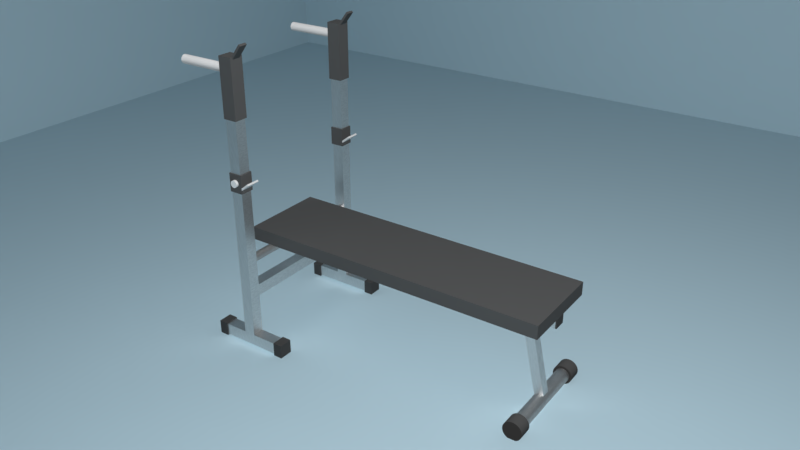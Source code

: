 # Source: Hantelbank_Renderable.blend  (saved by Blender 2.78.0; exported with 4.5.12 LTS)
import bpy
from mathutils import Matrix  # noqa: F401  (used for matrix-valued properties, if any)

bpy.ops.wm.read_factory_settings(use_empty=True)
scene = bpy.context.scene
scene.name = 'Scene'

# ---- collections
col_collection_1 = bpy.data.collections.new('Collection 1'); scene.collection.children.link(col_collection_1)

# ---- materials (node trees are filled in below, after node groups)
mat_material_003 = bpy.data.materials.new('Material.003')
mat_material_003.alpha_threshold = 0.0
mat_material_003.diffuse_color = (0.06526, 0.06526, 0.06526, 1.0)
mat_material_003.roughness = 0.5
mat_material_001 = bpy.data.materials.new('Material.001')
mat_material_001.alpha_threshold = 0.0
mat_material_001.diffuse_color = (0.7913, 0.7913, 0.7913, 1.0)
mat_material_001.roughness = 0.5
mat_material_004 = bpy.data.materials.new('Material.004')
mat_material_004.alpha_threshold = 0.0
mat_material_004.diffuse_color = (0.326, 0.326, 0.326, 1.0)
mat_material_004.roughness = 0.5
mat_material_002 = bpy.data.materials.new('Material.002')
mat_material_002.alpha_threshold = 0.0
mat_material_002.diffuse_color = (0.09084, 0.09084, 0.09084, 1.0)
mat_material_002.roughness = 0.5
mat_zahnrad = bpy.data.materials.new('Zahnrad')
mat_zahnrad.alpha_threshold = 0.0
mat_zahnrad.diffuse_color = (0.2199, 0.2199, 0.2199, 1.0)
mat_zahnrad.roughness = 0.5
mat_material_005 = bpy.data.materials.new('Material.005')
mat_material_005.alpha_threshold = 0.0
mat_material_005.roughness = 0.5
mat_material = bpy.data.materials.new('Material')
mat_material.alpha_threshold = 0.0
mat_material.diffuse_color = (0.4874, 0.6545, 0.7379, 1.0)
mat_material.roughness = 0.5

# ---- material node trees
mat_material_001.use_nodes = True; mat_material_001.node_tree.nodes.clear()
_N = mat_material_001.node_tree.nodes; _L = mat_material_001.node_tree.links
n0 = _N.new('ShaderNodeMixShader'); n0.name = 'Mix Shader'; n0.location = (891, 544)
n1 = _N.new('ShaderNodeOutputMaterial'); n1.name = 'Material Output'; n1.location = (1050, 341)
n2 = _N.new('ShaderNodeTexNoise'); n2.name = 'Noise Texture'; n2.location = (-75, 551)
n2.inputs[2].default_value = 50.0
n2.inputs[3].default_value = 20.0
n3 = _N.new('ShaderNodeTexCoord'); n3.name = 'Texture Coordinate'; n3.location = (-661, 560)
n4 = _N.new('ShaderNodeMapping'); n4.name = 'Mapping'; n4.location = (-424, 554)
n4.inputs[3].default_value = (1.0, 30.0, 1.0)
n5 = _N.new('ShaderNodeRGBToBW'); n5.name = 'RGB to BW'; n5.location = (121, 536)
n6 = _N.new('ShaderNodeBsdfAnisotropic'); n6.name = 'Glossy BSDF'; n6.location = (627, 520)
n6.distribution = 'GGX'
n6.inputs[1].default_value = 0.4472
n7 = _N.new('ShaderNodeLayerWeight'); n7.name = 'Layer Weight'; n7.location = (624, 659)
n7.inputs[0].default_value = 0.1
n8 = _N.new('ShaderNodeValToRGB'); n8.name = 'ColorRamp'; n8.location = (314, 571)
while len(n8.color_ramp.elements) > 1: n8.color_ramp.elements.remove(n8.color_ramp.elements[-1])
n8.color_ramp.elements[0].position = 0.0; n8.color_ramp.elements[0].color = (0.448, 0.448, 0.448, 1.0)
_e = n8.color_ramp.elements.new(1.0); _e.color = (1.0, 1.0, 1.0, 1.0)
n9 = _N.new('ShaderNodeBsdfAnisotropic'); n9.name = 'Glossy BSDF.001'; n9.location = (626, 338)
n9.distribution = 'GGX'
n9.inputs[1].default_value = 0.4472
_L.new(n2.outputs[1], n5.inputs[0])
_L.new(n3.outputs[0], n4.inputs[0])
_L.new(n4.outputs[0], n2.inputs[0])
_L.new(n5.outputs[0], n8.inputs[0])
_L.new(n6.outputs[0], n0.inputs[1])
_L.new(n0.outputs[0], n1.inputs[0])
_L.new(n9.outputs[0], n0.inputs[2])
_L.new(n7.outputs[1], n0.inputs[0])
_L.new(n8.outputs[0], n6.inputs[0])
n1.is_active_output = True
mat_material_004.use_nodes = True; mat_material_004.node_tree.nodes.clear()
_N = mat_material_004.node_tree.nodes; _L = mat_material_004.node_tree.links
n0 = _N.new('ShaderNodeOutputMaterial'); n0.name = 'Material Output'; n0.location = (300, 300)
n1 = _N.new('ShaderNodeBsdfDiffuse'); n1.name = 'Diffuse BSDF'; n1.location = (10, 300)
n1.inputs[0].default_value = (0.7037, 0.7037, 0.7037, 1.0)
_L.new(n1.outputs[0], n0.inputs[0])
n0.is_active_output = True
mat_zahnrad.use_nodes = True; mat_zahnrad.node_tree.nodes.clear()
_N = mat_zahnrad.node_tree.nodes; _L = mat_zahnrad.node_tree.links
n0 = _N.new('ShaderNodeOutputMaterial'); n0.name = 'Material Output'; n0.location = (300, 300)
n1 = _N.new('ShaderNodeBsdfDiffuse'); n1.name = 'Diffuse BSDF'; n1.location = (10, 300)
_L.new(n1.outputs[0], n0.inputs[0])
n0.is_active_output = True
mat_material_005.use_nodes = True; mat_material_005.node_tree.nodes.clear()
_N = mat_material_005.node_tree.nodes; _L = mat_material_005.node_tree.links
n0 = _N.new('ShaderNodeOutputMaterial'); n0.name = 'Material Output'; n0.location = (300, 300)
n1 = _N.new('ShaderNodeEmission'); n1.name = 'Emission'; n1.location = (10, 300)
n1.inputs[0].default_value = (0.8, 0.8, 0.8, 1.0)
n1.inputs[1].default_value = 75.0
_L.new(n1.outputs[0], n0.inputs[0])
n0.is_active_output = True

# ---- world
world_world = bpy.data.worlds.new('World'); scene.world = world_world
world_world.color = (0.05088, 0.05088, 0.05088)
world_world.use_sun_shadow = False
world_world.sun_shadow_jitter_overblur = 0.0
world_world.cycles.sampling_method = 'MANUAL'

# ---- cameras
cam_camera = bpy.data.cameras.new('Camera')
cam_camera.clip_end = 100.0
cam_camera.lens = 35.0
cam_camera.sensor_width = 32.0
cam_camera.sensor_height = 18.0
cam_camera.ortho_scale = 7.314
cam_camera.dof.focus_distance = 0.0

# ---- meshes
me_cube_017 = bpy.data.meshes.new('Cube.017')
me_cube_017.from_pydata([(-17.69, 50.79, -0.01918), (-17.69, 52.76, 0.0302), (-17.69, 50.12, 0.3071), (-17.69, 52.09, 0.3565), (-14.61, 50.79, -0.01918), (-14.61, 52.76, 0.0302), (-14.61, 50.12, 0.3071), (-14.61, 52.09, 0.3565), (-17.69, 65.95, 0.3611), (-17.69, 67.92, 0.4105), (-17.69, 65.28, 0.6874), (-17.69, 67.25, 0.7368), (-14.61, 65.95, 0.3611), (-14.61, 67.92, 0.4105), (-14.61, 65.28, 0.6874), (-14.61, 67.25, 0.7368), (14.57, 65.95, 0.3611), (14.57, 67.92, 0.4105), (14.57, 65.28, 0.6874), (14.57, 67.25, 0.7368), (17.65, 65.95, 0.3611), (17.65, 67.92, 0.4105), (17.65, 65.28, 0.6874), (17.65, 67.25, 0.7368), (14.57, 50.79, -0.01918), (14.57, 52.76, 0.0302), (14.57, 50.12, 0.3071), (14.57, 52.09, 0.3565), (17.65, 50.79, -0.01918), (17.65, 52.76, 0.0302), (17.65, 50.12, 0.3071), (17.65, 52.09, 0.3565), (-1.357, 59.31, 2.339), (-1.357, 59.59, 2.346), (-1.357, 58.87, 2.555), (-1.357, 59.15, 2.562), (1.357, 59.31, 2.339), (1.357, 59.59, 2.346), (1.357, 58.87, 2.555), (1.357, 59.15, 2.562), (-1.357, -6.012, 0.7007), (-1.357, -5.735, 0.7076), (-1.357, -6.454, 0.9162), (-1.357, -6.177, 0.9232), (1.357, -6.012, 0.7007), (1.357, -5.735, 0.7076), (1.357, -6.454, 0.9162), (1.357, -6.177, 0.9232), (-1.0, -1.0, -1.0), (-1.0, -1.0, 1.0), (-1.0, 1.0, -1.0), (-1.0, 1.0, 1.0), (1.0, -1.0, -1.0), (1.0, -1.0, 1.0), (1.0, 1.0, -1.0), (1.0, 1.0, 1.0), (-17.46, 67.6, 0.4281), (-17.46, 51.34, 0.02033), (-17.46, 67.03, 0.7055), (-17.46, 50.77, 0.2977), (-14.84, 67.6, 0.4281), (-14.84, 51.34, 0.02033), (-14.84, 67.03, 0.7055), (-14.84, 50.77, 0.2977), (-17.45, 57.87, 0.3606), (-17.45, 44.42, 6.912), (-17.45, 60.37, 0.4231), (-17.45, 46.92, 6.975), (-14.85, 57.87, 0.3606), (-14.85, 44.42, 6.912), (-14.85, 60.37, 0.4231), (-14.85, 46.92, 6.975), (-15.57, 55.15, 1.684), (15.28, 55.15, 1.684), (-15.57, 57.66, 1.747), (15.28, 57.66, 1.747), (-15.57, 55.72, 1.407), (15.28, 55.72, 1.407), (-15.57, 58.23, 1.47), (15.28, 58.23, 1.47), (-16.65, 55.96, 2.366), (15.31, 55.96, 2.366), (-16.65, 55.98, 2.346), (15.31, 55.98, 2.346), (-16.65, 55.96, 2.326), (15.31, 55.96, 2.326), (-16.65, 55.92, 2.307), (15.31, 55.92, 2.307), (-16.65, 55.84, 2.289), (15.31, 55.84, 2.289), (-16.65, 55.72, 2.273), (15.31, 55.72, 2.273), (-16.65, 55.59, 2.26), (15.31, 55.59, 2.26), (-16.65, 55.43, 2.25), (15.31, 55.43, 2.25), (-16.65, 55.26, 2.244), (15.31, 55.26, 2.244), (-16.65, 55.08, 2.241), (15.31, 55.08, 2.241), (-16.65, 54.9, 2.243), (15.31, 54.9, 2.243), (-16.65, 54.72, 2.248), (15.31, 54.72, 2.248), (-16.65, 54.56, 2.257), (15.31, 54.56, 2.257), (-16.65, 54.42, 2.269), (15.31, 54.42, 2.269), (-16.65, 54.3, 2.285), (15.31, 54.3, 2.285), (-16.65, 54.21, 2.302), (15.31, 54.21, 2.302), (-16.65, 54.15, 2.321), (15.31, 54.15, 2.321), (-16.65, 54.13, 2.341), (15.31, 54.13, 2.341), (-16.65, 54.14, 2.361), (15.31, 54.14, 2.361), (-16.65, 54.19, 2.38), (15.31, 54.19, 2.38), (-16.65, 54.27, 2.398), (15.31, 54.27, 2.398), (-16.65, 54.38, 2.414), (15.31, 54.38, 2.414), (-16.65, 54.52, 2.427), (15.31, 54.52, 2.427), (-16.65, 54.68, 2.437), (15.31, 54.68, 2.437), (-16.65, 54.85, 2.443), (15.31, 54.85, 2.443), (-16.65, 55.03, 2.445), (15.31, 55.03, 2.445), (-16.65, 55.21, 2.444), (15.31, 55.21, 2.444), (-16.65, 55.38, 2.439), (15.31, 55.38, 2.439), (-16.65, 55.55, 2.43), (15.31, 55.55, 2.43), (-16.65, 55.69, 2.418), (15.31, 55.69, 2.418), (-16.65, 55.81, 2.402), (15.31, 55.81, 2.402), (-16.65, 55.9, 2.385), (15.31, 55.9, 2.385), (-16.65, 55.96, 2.366), (15.31, 55.96, 2.366), (-16.65, 55.98, 2.346), (15.31, 55.98, 2.346), (-16.65, 55.96, 2.326), (15.31, 55.96, 2.326), (-16.65, 55.92, 2.307), (15.31, 55.92, 2.307), (-16.65, 55.84, 2.289), (15.31, 55.84, 2.289), (-16.65, 55.72, 2.273), (15.31, 55.72, 2.273), (-16.65, 55.59, 2.26), (15.31, 55.59, 2.26), (-16.65, 55.43, 2.25), (15.31, 55.43, 2.25), (-16.65, 55.26, 2.244), (15.31, 55.26, 2.244), (-16.65, 55.08, 2.241), (15.31, 55.08, 2.241), (-16.65, 54.9, 2.243), (15.31, 54.9, 2.243), (-16.65, 54.72, 2.248), (15.31, 54.72, 2.248), (-16.65, 54.56, 2.257), (15.31, 54.56, 2.257), (-16.65, 54.42, 2.269), (15.31, 54.42, 2.269), (-16.65, 54.3, 2.285), (15.31, 54.3, 2.285), (-16.65, 54.21, 2.302), (15.31, 54.21, 2.302), (-16.65, 54.15, 2.321), (15.31, 54.15, 2.321), (-16.65, 54.13, 2.341), (15.31, 54.13, 2.341), (-16.65, 54.14, 2.361), (15.31, 54.14, 2.361), (-16.65, 54.19, 2.38), (15.31, 54.19, 2.38), (-16.65, 54.27, 2.398), (15.31, 54.27, 2.398), (-16.65, 54.38, 2.414), (15.31, 54.38, 2.414), (-16.65, 54.52, 2.427), (15.31, 54.52, 2.427), (-16.65, 54.68, 2.437), (15.31, 54.68, 2.437), (-16.65, 54.85, 2.443), (15.31, 54.85, 2.443), (-16.65, 55.03, 2.445), (15.31, 55.03, 2.445), (-16.65, 55.21, 2.444), (15.31, 55.21, 2.444), (-16.65, 55.38, 2.439), (15.31, 55.38, 2.439), (-16.65, 55.55, 2.43), (15.31, 55.55, 2.43), (-16.65, 55.69, 2.418), (15.31, 55.69, 2.418), (-16.65, 55.81, 2.402), (15.31, 55.81, 2.402), (-16.65, 55.9, 2.385), (15.31, 55.9, 2.385), (14.81, 57.87, 0.3606), (14.81, 44.42, 6.912), (14.81, 60.37, 0.4231), (14.81, 46.92, 6.975), (17.41, 57.87, 0.3606), (17.41, 44.42, 6.912), (17.41, 60.37, 0.4231), (17.41, 46.92, 6.975), (14.8, 67.6, 0.4281), (14.8, 51.34, 0.02033), (14.8, 67.03, 0.7055), (14.8, 50.77, 0.2977), (17.42, 67.6, 0.4281), (17.42, 51.34, 0.02033), (17.42, 67.03, 0.7055), (17.42, 50.77, 0.2977), (-1.357, 59.56, 2.345), (-1.357, -5.915, 0.7031), (-1.357, 59.11, 2.561), (-1.357, -6.358, 0.9187), (1.357, 59.56, 2.345), (1.357, -5.915, 0.7031), (1.357, 59.11, 2.561), (1.357, -6.358, 0.9187), (-11.53, 1.512, -1.077), (11.53, 1.512, -1.077), (-11.53, 1.549, -1.11), (11.53, 1.549, -1.11), (-11.53, 1.528, -1.143), (11.53, 1.528, -1.143), (-11.53, 1.45, -1.174), (11.53, 1.45, -1.174), (-11.53, 1.317, -1.204), (11.53, 1.317, -1.204), (-11.53, 1.135, -1.23), (11.53, 1.135, -1.23), (-11.53, 0.9104, -1.251), (11.53, 0.9104, -1.251), (-11.53, 0.6525, -1.267), (11.53, 0.6525, -1.267), (-11.53, 0.371, -1.278), (11.53, 0.371, -1.278), (-11.53, 0.07654, -1.282), (11.53, 0.07654, -1.282), (-11.53, -0.2194, -1.279), (11.53, -0.2194, -1.279), (-11.53, -0.5056, -1.271), (11.53, -0.5056, -1.271), (-11.53, -0.771, -1.256), (11.53, -0.771, -1.256), (-11.53, -1.005, -1.236), (11.53, -1.005, -1.236), (-11.53, -1.2, -1.211), (11.53, -1.2, -1.211), (-11.53, -1.347, -1.183), (11.53, -1.347, -1.183), (-11.53, -1.44, -1.151), (11.53, -1.44, -1.151), (-11.53, -1.477, -1.119), (11.53, -1.477, -1.119), (-11.53, -1.456, -1.086), (11.53, -1.456, -1.086), (-11.53, -1.378, -1.055), (11.53, -1.378, -1.055), (-11.53, -1.245, -1.025), (11.53, -1.245, -1.025), (-11.53, -1.063, -0.9994), (11.53, -1.063, -0.9994), (-11.53, -0.8384, -0.9779), (11.53, -0.8384, -0.9779), (-11.53, -0.5806, -0.9617), (11.53, -0.5806, -0.9617), (-11.53, -0.299, -0.9513), (11.53, -0.299, -0.9513), (-11.53, -0.004582, -0.9472), (11.53, -0.004582, -0.9472), (-11.53, 0.2914, -0.9496), (11.53, 0.2914, -0.9496), (-11.53, 0.5776, -0.9582), (11.53, 0.5776, -0.9582), (-11.53, 0.8429, -0.9729), (11.53, 0.8429, -0.9729), (-11.53, 1.077, -0.993), (11.53, 1.077, -0.993), (-11.53, 1.272, -1.018), (11.53, 1.272, -1.018), (-11.53, 1.418, -1.046), (11.53, 1.418, -1.046), (-11.53, 1.512, -1.077), (11.53, 1.512, -1.077), (-11.53, 1.549, -1.11), (11.53, 1.549, -1.11), (-11.53, 1.528, -1.143), (11.53, 1.528, -1.143), (-11.53, 1.45, -1.174), (11.53, 1.45, -1.174), (-11.53, 1.317, -1.204), (11.53, 1.317, -1.204), (-11.53, 1.135, -1.23), (11.53, 1.135, -1.23), (-11.53, 0.9104, -1.251), (11.53, 0.9104, -1.251), (-11.53, 0.6525, -1.267), (11.53, 0.6525, -1.267), (-11.53, 0.371, -1.278), (11.53, 0.371, -1.278), (-11.53, 0.07654, -1.282), (11.53, 0.07654, -1.282), (-11.53, -0.2194, -1.279), (11.53, -0.2194, -1.279), (-11.53, -0.5056, -1.271), (11.53, -0.5056, -1.271), (-11.53, -0.771, -1.256), (11.53, -0.771, -1.256), (-11.53, -1.005, -1.236), (11.53, -1.005, -1.236), (-11.53, -1.2, -1.211), (11.53, -1.2, -1.211), (-11.53, -1.347, -1.183), (11.53, -1.347, -1.183), (-11.53, -1.44, -1.151), (11.53, -1.44, -1.151), (-11.53, -1.477, -1.119), (11.53, -1.477, -1.119), (-11.53, -1.456, -1.086), (11.53, -1.456, -1.086), (-11.53, -1.378, -1.055), (11.53, -1.378, -1.055), (-11.53, -1.245, -1.025), (11.53, -1.245, -1.025), (-11.53, -1.063, -0.9994), (11.53, -1.063, -0.9994), (-11.53, -0.8384, -0.9779), (11.53, -0.8384, -0.9779), (-11.53, -0.5806, -0.9617), (11.53, -0.5806, -0.9617), (-11.53, -0.299, -0.9513), (11.53, -0.299, -0.9513), (-11.53, -0.004582, -0.9472), (11.53, -0.004582, -0.9472), (-11.53, 0.2914, -0.9496), (11.53, 0.2914, -0.9496), (-11.53, 0.5776, -0.9582), (11.53, 0.5776, -0.9582), (-11.53, 0.8429, -0.9729), (11.53, 0.8429, -0.9729), (-11.53, 1.077, -0.993), (11.53, 1.077, -0.993), (-11.53, 1.272, -1.018), (11.53, 1.272, -1.018), (-11.53, 1.418, -1.046), (11.53, 1.418, -1.046), (-16.08, 58.03, 7.12), (-16.08, 46.62, 6.834), (-15.89, 58.03, 7.118), (-15.89, 46.62, 6.832), (-15.72, 58.05, 7.112), (-15.72, 46.64, 6.826), (-15.56, 58.06, 7.103), (-15.56, 46.65, 6.817), (-15.41, 58.09, 7.091), (-15.41, 46.68, 6.804), (-15.3, 58.12, 7.075), (-15.3, 46.71, 6.789), (-15.21, 58.16, 7.058), (-15.21, 46.75, 6.772), (-15.16, 58.19, 7.04), (-15.16, 46.78, 6.753), (-15.14, 58.23, 7.02), (-15.14, 46.82, 6.734), (-15.16, 58.27, 7.001), (-15.16, 46.86, 6.715), (-15.21, 58.31, 6.982), (-15.21, 46.9, 6.696), (-15.3, 58.35, 6.965), (-15.3, 46.94, 6.679), (-15.41, 58.38, 6.95), (-15.41, 46.97, 6.664), (-15.56, 58.4, 6.937), (-15.56, 46.99, 6.651), (-15.72, 58.42, 6.928), (-15.72, 47.01, 6.642), (-15.89, 58.43, 6.923), (-15.89, 47.03, 6.636), (-16.08, 58.44, 6.921), (-16.08, 47.03, 6.635), (-16.26, 58.43, 6.923), (-16.26, 47.03, 6.636), (-16.44, 58.42, 6.928), (-16.44, 47.01, 6.642), (-16.6, 58.4, 6.937), (-16.6, 46.99, 6.651), (-16.74, 58.38, 6.95), (-16.74, 46.97, 6.664), (-16.86, 58.35, 6.965), (-16.86, 46.94, 6.679), (-16.94, 58.31, 6.982), (-16.94, 46.9, 6.696), (-17.0, 58.27, 7.001), (-17.0, 46.86, 6.715), (-17.02, 58.23, 7.02), (-17.02, 46.82, 6.734), (-17.0, 58.19, 7.04), (-17.0, 46.78, 6.753), (-16.94, 58.16, 7.058), (-16.94, 46.75, 6.772), (-16.86, 58.12, 7.075), (-16.86, 46.71, 6.789), (-16.74, 58.09, 7.091), (-16.74, 46.68, 6.804), (-16.6, 58.06, 7.103), (-16.6, 46.65, 6.817), (-16.44, 58.05, 7.112), (-16.44, 46.64, 6.826), (-16.26, 58.03, 7.118), (-16.26, 46.62, 6.832), (-16.08, 58.03, 7.12), (-16.08, 46.62, 6.834), (-15.89, 58.03, 7.118), (-15.89, 46.62, 6.832), (-15.72, 58.05, 7.112), (-15.72, 46.64, 6.826), (-15.56, 58.06, 7.103), (-15.56, 46.65, 6.817), (-15.41, 58.09, 7.091), (-15.41, 46.68, 6.804), (-15.3, 58.12, 7.075), (-15.3, 46.71, 6.789), (-15.21, 58.16, 7.058), (-15.21, 46.75, 6.772), (-15.16, 58.19, 7.04), (-15.16, 46.78, 6.753), (-15.14, 58.23, 7.02), (-15.14, 46.82, 6.734), (-15.16, 58.27, 7.001), (-15.16, 46.86, 6.715), (-15.21, 58.31, 6.982), (-15.21, 46.9, 6.696), (-15.3, 58.35, 6.965), (-15.3, 46.94, 6.679), (-15.41, 58.38, 6.95), (-15.41, 46.97, 6.664), (-15.56, 58.4, 6.937), (-15.56, 46.99, 6.651), (-15.72, 58.42, 6.928), (-15.72, 47.01, 6.642), (-15.89, 58.43, 6.923), (-15.89, 47.03, 6.636), (-16.08, 58.44, 6.921), (-16.08, 47.03, 6.635), (-16.26, 58.43, 6.923), (-16.26, 47.03, 6.636), (-16.44, 58.42, 6.928), (-16.44, 47.01, 6.642), (-16.6, 58.4, 6.937), (-16.6, 46.99, 6.651), (-16.74, 58.38, 6.95), (-16.74, 46.97, 6.664), (-16.86, 58.35, 6.965), (-16.86, 46.94, 6.679), (-16.94, 58.31, 6.982), (-16.94, 46.9, 6.696), (-17.0, 58.27, 7.001), (-17.0, 46.86, 6.715), (-17.02, 58.23, 7.02), (-17.02, 46.82, 6.734), (-17.0, 58.19, 7.04), (-17.0, 46.78, 6.753), (-16.94, 58.16, 7.058), (-16.94, 46.75, 6.772), (-16.86, 58.12, 7.075), (-16.86, 46.71, 6.789), (-16.74, 58.09, 7.091), (-16.74, 46.68, 6.804), (-16.6, 58.06, 7.103), (-16.6, 46.65, 6.817), (-16.44, 58.05, 7.112), (-16.44, 46.64, 6.826), (-16.26, 58.03, 7.118), (-16.26, 46.62, 6.832), (16.08, 58.03, 7.12), (16.08, 46.62, 6.834), (16.26, 58.03, 7.118), (16.26, 46.62, 6.832), (16.44, 58.05, 7.112), (16.44, 46.64, 6.826), (16.6, 58.06, 7.103), (16.6, 46.65, 6.817), (16.74, 58.09, 7.091), (16.74, 46.68, 6.804), (16.86, 58.12, 7.075), (16.86, 46.71, 6.789), (16.94, 58.16, 7.058), (16.94, 46.75, 6.772), (17.0, 58.19, 7.04), (17.0, 46.78, 6.753), (17.02, 58.23, 7.02), (17.02, 46.82, 6.734), (17.0, 58.27, 7.001), (17.0, 46.86, 6.715), (16.94, 58.31, 6.982), (16.94, 46.9, 6.696), (16.86, 58.35, 6.965), (16.86, 46.94, 6.679), (16.74, 58.38, 6.95), (16.74, 46.97, 6.664), (16.6, 58.4, 6.937), (16.6, 46.99, 6.651), (16.44, 58.42, 6.928), (16.44, 47.01, 6.642), (16.26, 58.43, 6.923), (16.26, 47.03, 6.636), (16.08, 58.44, 6.921), (16.08, 47.03, 6.635), (15.89, 58.43, 6.923), (15.89, 47.03, 6.636), (15.72, 58.42, 6.928), (15.72, 47.01, 6.642), (15.56, 58.4, 6.937), (15.56, 46.99, 6.651), (15.41, 58.38, 6.95), (15.41, 46.97, 6.664), (15.3, 58.35, 6.965), (15.3, 46.94, 6.679), (15.21, 58.31, 6.982), (15.21, 46.9, 6.696), (15.16, 58.27, 7.001), (15.16, 46.86, 6.715), (15.14, 58.23, 7.02), (15.14, 46.82, 6.734), (15.16, 58.19, 7.04), (15.16, 46.78, 6.753), (15.21, 58.16, 7.058), (15.21, 46.75, 6.772), (15.3, 58.12, 7.075), (15.3, 46.71, 6.789), (15.41, 58.09, 7.091), (15.41, 46.68, 6.804), (15.56, 58.06, 7.103), (15.56, 46.65, 6.817), (15.72, 58.05, 7.112), (15.72, 46.64, 6.826), (15.89, 58.03, 7.118), (15.89, 46.62, 6.832), (16.08, 58.03, 7.12), (16.08, 46.62, 6.834), (16.26, 58.03, 7.118), (16.26, 46.62, 6.832), (16.44, 58.05, 7.112), (16.44, 46.64, 6.826), (16.6, 58.06, 7.103), (16.6, 46.65, 6.817), (16.74, 58.09, 7.091), (16.74, 46.68, 6.804), (16.86, 58.12, 7.075), (16.86, 46.71, 6.789), (16.94, 58.16, 7.058), (16.94, 46.75, 6.772), (17.0, 58.19, 7.04), (17.0, 46.78, 6.753), (17.02, 58.23, 7.02), (17.02, 46.82, 6.734), (17.0, 58.27, 7.001), (17.0, 46.86, 6.715), (16.94, 58.31, 6.982), (16.94, 46.9, 6.696), (16.86, 58.35, 6.965), (16.86, 46.94, 6.679), (16.74, 58.38, 6.95), (16.74, 46.97, 6.664), (16.6, 58.4, 6.937), (16.6, 46.99, 6.651), (16.44, 58.42, 6.928), (16.44, 47.01, 6.642), (16.26, 58.43, 6.923), (16.26, 47.03, 6.636), (16.08, 58.44, 6.921), (16.08, 47.03, 6.635), (15.89, 58.43, 6.923), (15.89, 47.03, 6.636), (15.72, 58.42, 6.928), (15.72, 47.01, 6.642), (15.56, 58.4, 6.937), (15.56, 46.99, 6.651), (15.41, 58.38, 6.95), (15.41, 46.97, 6.664), (15.3, 58.35, 6.965), (15.3, 46.94, 6.679), (15.21, 58.31, 6.982), (15.21, 46.9, 6.696), (15.16, 58.27, 7.001), (15.16, 46.86, 6.715), (15.14, 58.23, 7.02), (15.14, 46.82, 6.734), (15.16, 58.19, 7.04), (15.16, 46.78, 6.753), (15.21, 58.16, 7.058), (15.21, 46.75, 6.772), (15.3, 58.12, 7.075), (15.3, 46.71, 6.789), (15.41, 58.09, 7.091), (15.41, 46.68, 6.804), (15.56, 58.06, 7.103), (15.56, 46.65, 6.817), (15.72, 58.05, 7.112), (15.72, 46.64, 6.826), (15.89, 58.03, 7.118), (15.89, 46.62, 6.832), (-17.63, 47.85, 4.22), (-17.63, 51.0, 4.056), (-17.63, 48.01, 4.258), (-17.63, 51.16, 4.094), (-14.59, 47.85, 4.22), (-14.59, 51.0, 4.056), (-14.59, 48.01, 4.258), (-14.59, 51.16, 4.094), (14.59, 47.85, 4.22), (14.59, 51.0, 4.056), (14.59, 48.01, 4.258), (14.59, 51.16, 4.094), (17.63, 47.85, 4.22), (17.63, 51.0, 4.056), (17.63, 48.01, 4.258), (17.63, 51.16, 4.094), (-17.05, 41.42, 7.169), (-17.05, 45.31, 6.819), (-17.05, 41.73, 7.211), (-17.05, 45.61, 6.86), (-15.22, 41.42, 7.169), (-15.22, 45.31, 6.819), (-15.22, 41.73, 7.211), (-15.22, 45.61, 6.86), (15.19, 41.55, 7.164), (15.19, 45.43, 6.814), (15.19, 41.86, 7.206), (15.19, 45.74, 6.856), (17.03, 41.55, 7.164), (17.03, 45.43, 6.814), (17.03, 41.86, 7.206), (17.03, 45.74, 6.856), (-17.65, 44.06, 6.971), (-17.65, 46.79, 5.643), (-17.65, 47.01, 7.045), (-17.65, 49.74, 5.717), (-14.57, 44.06, 6.971), (-14.57, 46.79, 5.643), (-14.57, 47.01, 7.045), (-14.57, 49.74, 5.717), (14.57, 44.06, 6.971), (14.57, 46.79, 5.643), (14.57, 47.01, 7.045), (14.57, 49.74, 5.717), (17.65, 44.06, 6.971), (17.65, 46.79, 5.643), (17.65, 47.01, 7.045), (17.65, 49.74, 5.717), (-17.65, 49.24, 4.448), (-17.65, 50.12, 4.022), (-17.65, 52.19, 4.522), (-17.65, 53.07, 4.096), (-14.57, 49.24, 4.448), (-14.57, 50.12, 4.022), (-14.57, 52.19, 4.522), (-14.57, 53.07, 4.096), (14.57, 49.24, 4.448), (14.57, 50.12, 4.022), (14.57, 52.19, 4.522), (14.57, 53.07, 4.096), (17.65, 49.24, 4.448), (17.65, 50.12, 4.022), (17.65, 52.19, 4.522), (17.65, 53.07, 4.096), (-9.468, -7.097, 1.231), (-9.468, -6.453, 0.9177), (-9.468, 58.46, 2.876), (-9.468, 59.1, 2.562), (9.468, -7.097, 1.231), (9.468, -6.453, 0.9177), (9.468, 58.46, 2.876), (9.468, 59.1, 2.562), (-12.25, 2.029, -1.064), (-9.216, 2.029, -1.064), (-12.25, 2.079, -1.108), (-9.216, 2.079, -1.108), (-12.25, 2.05, -1.153), (-9.216, 2.05, -1.153), (-12.25, 1.944, -1.195), (-9.216, 1.944, -1.195), (-12.25, 1.765, -1.235), (-9.216, 1.765, -1.235), (-12.25, 1.519, -1.27), (-9.216, 1.519, -1.27), (-12.25, 1.216, -1.299), (-9.216, 1.216, -1.299), (-12.25, 0.8683, -1.321), (-9.216, 0.8683, -1.321), (-12.25, 0.4882, -1.335), (-9.216, 0.4882, -1.335), (-12.25, 0.09074, -1.34), (-9.216, 0.09074, -1.34), (-12.25, -0.3088, -1.337), (-9.216, -0.3088, -1.337), (-12.25, -0.6952, -1.325), (-9.216, -0.6952, -1.325), (-12.25, -1.053, -1.306), (-9.216, -1.053, -1.306), (-12.25, -1.37, -1.278), (-9.216, -1.37, -1.278), (-12.25, -1.632, -1.245), (-9.216, -1.632, -1.245), (-12.25, -1.83, -1.206), (-9.216, -1.83, -1.206), (-12.25, -1.957, -1.164), (-9.216, -1.957, -1.164), (-12.25, -2.007, -1.121), (-9.216, -2.007, -1.121), (-12.25, -1.978, -1.076), (-9.216, -1.978, -1.076), (-12.25, -1.872, -1.034), (-9.216, -1.872, -1.034), (-12.25, -1.693, -0.9941), (-9.216, -1.693, -0.9941), (-12.25, -1.447, -0.9591), (-9.216, -1.447, -0.9591), (-12.25, -1.144, -0.9301), (-9.216, -1.144, -0.9301), (-12.25, -0.7964, -0.9082), (-9.216, -0.7964, -0.9082), (-12.25, -0.4163, -0.8942), (-9.216, -0.4163, -0.8942), (-12.25, -0.01878, -0.8887), (-9.216, -0.01878, -0.8887), (-12.25, 0.3808, -0.8918), (-9.216, 0.3808, -0.8918), (-12.25, 0.7671, -0.9036), (-9.216, 0.7671, -0.9036), (-12.25, 1.125, -0.9234), (-9.216, 1.125, -0.9234), (-12.25, 1.442, -0.9505), (-9.216, 1.442, -0.9505), (-12.25, 1.704, -0.984), (-9.216, 1.704, -0.984), (-12.25, 1.902, -1.022), (-9.216, 1.902, -1.022), (-12.25, 2.029, -1.064), (-9.216, 2.029, -1.064), (-12.25, 2.079, -1.108), (-9.216, 2.079, -1.108), (-12.25, 2.05, -1.153), (-9.216, 2.05, -1.153), (-12.25, 1.944, -1.195), (-9.216, 1.944, -1.195), (-12.25, 1.765, -1.235), (-9.216, 1.765, -1.235), (-12.25, 1.519, -1.27), (-9.216, 1.519, -1.27), (-12.25, 1.216, -1.299), (-9.216, 1.216, -1.299), (-12.25, 0.8683, -1.321), (-9.216, 0.8683, -1.321), (-12.25, 0.4882, -1.335), (-9.216, 0.4882, -1.335), (-12.25, 0.09074, -1.34), (-9.216, 0.09074, -1.34), (-12.25, -0.3088, -1.337), (-9.216, -0.3088, -1.337), (-12.25, -0.6952, -1.325), (-9.216, -0.6952, -1.325), (-12.25, -1.053, -1.306), (-9.216, -1.053, -1.306), (-12.25, -1.37, -1.278), (-9.216, -1.37, -1.278), (-12.25, -1.632, -1.245), (-9.216, -1.632, -1.245), (-12.25, -1.83, -1.206), (-9.216, -1.83, -1.206), (-12.25, -1.957, -1.164), (-9.216, -1.957, -1.164), (-12.25, -2.007, -1.121), (-9.216, -2.007, -1.121), (-12.25, -1.978, -1.076), (-9.216, -1.978, -1.076), (-12.25, -1.872, -1.034), (-9.216, -1.872, -1.034), (-12.25, -1.693, -0.9941), (-9.216, -1.693, -0.9941), (-12.25, -1.447, -0.9591), (-9.216, -1.447, -0.9591), (-12.25, -1.144, -0.9301), (-9.216, -1.144, -0.9301), (-12.25, -0.7964, -0.9082), (-9.216, -0.7964, -0.9082), (-12.25, -0.4163, -0.8942), (-9.216, -0.4163, -0.8942), (-12.25, -0.01878, -0.8887), (-9.216, -0.01878, -0.8887), (-12.25, 0.3808, -0.8918), (-9.216, 0.3808, -0.8918), (-12.25, 0.7671, -0.9036), (-9.216, 0.7671, -0.9036), (-12.25, 1.125, -0.9234), (-9.216, 1.125, -0.9234), (-12.25, 1.442, -0.9505), (-9.216, 1.442, -0.9505), (-12.25, 1.704, -0.984), (-9.216, 1.704, -0.984), (-12.25, 1.902, -1.022), (-9.216, 1.902, -1.022), (9.216, 2.029, -1.064), (12.25, 2.029, -1.064), (9.216, 2.079, -1.108), (12.25, 2.079, -1.108), (9.216, 2.05, -1.153), (12.25, 2.05, -1.153), (9.216, 1.944, -1.195), (12.25, 1.944, -1.195), (9.216, 1.765, -1.235), (12.25, 1.765, -1.235), (9.216, 1.519, -1.27), (12.25, 1.519, -1.27), (9.216, 1.216, -1.299), (12.25, 1.216, -1.299), (9.216, 0.8683, -1.321), (12.25, 0.8683, -1.321), (9.216, 0.4882, -1.335), (12.25, 0.4882, -1.335), (9.216, 0.09073, -1.34), (12.25, 0.09073, -1.34), (9.216, -0.3089, -1.337), (12.25, -0.3089, -1.337), (9.216, -0.6952, -1.325), (12.25, -0.6952, -1.325), (9.216, -1.053, -1.306), (12.25, -1.053, -1.306), (9.216, -1.37, -1.278), (12.25, -1.37, -1.278), (9.216, -1.632, -1.245), (12.25, -1.632, -1.245), (9.216, -1.83, -1.206), (12.25, -1.83, -1.206), (9.216, -1.957, -1.164), (12.25, -1.957, -1.164), (9.216, -2.007, -1.121), (12.25, -2.007, -1.121), (9.216, -1.978, -1.076), (12.25, -1.978, -1.076), (9.216, -1.872, -1.034), (12.25, -1.872, -1.034), (9.216, -1.693, -0.9941), (12.25, -1.693, -0.9941), (9.216, -1.447, -0.9591), (12.25, -1.447, -0.9591), (9.216, -1.144, -0.9301), (12.25, -1.144, -0.9301), (9.216, -0.7964, -0.9082), (12.25, -0.7964, -0.9082), (9.216, -0.4163, -0.8942), (12.25, -0.4163, -0.8942), (9.216, -0.01879, -0.8887), (12.25, -0.01879, -0.8887), (9.216, 0.3808, -0.8918), (12.25, 0.3808, -0.8918), (9.216, 0.7671, -0.9036), (12.25, 0.7671, -0.9036), (9.216, 1.125, -0.9234), (12.25, 1.125, -0.9234), (9.216, 1.442, -0.9505), (12.25, 1.442, -0.9505), (9.216, 1.704, -0.984), (12.25, 1.704, -0.984), (9.216, 1.902, -1.022), (12.25, 1.902, -1.022), (9.216, 2.029, -1.064), (12.25, 2.029, -1.064), (9.216, 2.079, -1.108), (12.25, 2.079, -1.108), (9.216, 2.05, -1.153), (12.25, 2.05, -1.153), (9.216, 1.944, -1.195), (12.25, 1.944, -1.195), (9.216, 1.765, -1.235), (12.25, 1.765, -1.235), (9.216, 1.519, -1.27), (12.25, 1.519, -1.27), (9.216, 1.216, -1.299), (12.25, 1.216, -1.299), (9.216, 0.8683, -1.321), (12.25, 0.8683, -1.321), (9.216, 0.4882, -1.335), (12.25, 0.4882, -1.335), (9.216, 0.09073, -1.34), (12.25, 0.09073, -1.34), (9.216, -0.3089, -1.337), (12.25, -0.3089, -1.337), (9.216, -0.6952, -1.325), (12.25, -0.6952, -1.325), (9.216, -1.053, -1.306), (12.25, -1.053, -1.306), (9.216, -1.37, -1.278), (12.25, -1.37, -1.278), (9.216, -1.632, -1.245), (12.25, -1.632, -1.245), (9.216, -1.83, -1.206), (12.25, -1.83, -1.206), (9.216, -1.957, -1.164), (12.25, -1.957, -1.164), (9.216, -2.007, -1.121), (12.25, -2.007, -1.121), (9.216, -1.978, -1.076), (12.25, -1.978, -1.076), (9.216, -1.872, -1.034), (12.25, -1.872, -1.034), (9.216, -1.693, -0.9941), (12.25, -1.693, -0.9941), (9.216, -1.447, -0.9591), (12.25, -1.447, -0.9591), (9.216, -1.144, -0.9301), (12.25, -1.144, -0.9301), (9.216, -0.7964, -0.9082), (12.25, -0.7964, -0.9082), (9.216, -0.4163, -0.8942), (12.25, -0.4163, -0.8942), (9.216, -0.01879, -0.8887), (12.25, -0.01879, -0.8887), (9.216, 0.3808, -0.8918), (12.25, 0.3808, -0.8918), (9.216, 0.7671, -0.9036), (12.25, 0.7671, -0.9036), (9.216, 1.125, -0.9234), (12.25, 1.125, -0.9234), (9.216, 1.442, -0.9505), (12.25, 1.442, -0.9505), (9.216, 1.704, -0.984), (12.25, 1.704, -0.984), (9.216, 1.902, -1.022), (12.25, 1.902, -1.022), (-18.23, 51.86, 4.298), (-17.15, 51.86, 4.298), (-18.23, 51.88, 4.282), (-17.15, 51.88, 4.282), (-18.23, 51.87, 4.266), (-17.15, 51.87, 4.266), (-18.23, 51.83, 4.25), (-17.15, 51.83, 4.25), (-18.23, 51.76, 4.235), (-17.15, 51.76, 4.235), (-18.23, 51.67, 4.222), (-17.15, 51.67, 4.222), (-18.23, 51.56, 4.212), (-17.15, 51.56, 4.212), (-18.23, 51.43, 4.203), (-17.15, 51.43, 4.203), (-18.23, 51.29, 4.198), (-17.15, 51.29, 4.198), (-18.23, 51.14, 4.196), (-17.15, 51.14, 4.196), (-18.23, 50.99, 4.197), (-17.15, 50.99, 4.197), (-18.23, 50.85, 4.202), (-17.15, 50.85, 4.202), (-18.23, 50.72, 4.209), (-17.15, 50.72, 4.209), (-18.23, 50.6, 4.219), (-17.15, 50.6, 4.219), (-18.23, 50.5, 4.231), (-17.15, 50.5, 4.231), (-18.23, 50.43, 4.246), (-17.15, 50.43, 4.246), (-18.23, 50.38, 4.261), (-17.15, 50.38, 4.261), (-18.23, 50.36, 4.278), (-17.15, 50.36, 4.278), (-18.23, 50.38, 4.294), (-17.15, 50.38, 4.294), (-18.23, 50.41, 4.31), (-17.15, 50.41, 4.31), (-18.23, 50.48, 4.324), (-17.15, 50.48, 4.324), (-18.23, 50.57, 4.337), (-17.15, 50.57, 4.337), (-18.23, 50.68, 4.348), (-17.15, 50.68, 4.348), (-18.23, 50.81, 4.356), (-17.15, 50.81, 4.356), (-18.23, 50.95, 4.361), (-17.15, 50.95, 4.361), (-18.23, 51.1, 4.363), (-17.15, 51.1, 4.363), (-18.23, 51.25, 4.362), (-17.15, 51.25, 4.362), (-18.23, 51.39, 4.358), (-17.15, 51.39, 4.358), (-18.23, 51.52, 4.351), (-17.15, 51.52, 4.351), (-18.23, 51.64, 4.341), (-17.15, 51.64, 4.341), (-18.23, 51.74, 4.328), (-17.15, 51.74, 4.328), (-18.23, 51.81, 4.314), (-17.15, 51.81, 4.314), (17.19, 51.86, 4.298), (18.27, 51.86, 4.298), (17.19, 51.88, 4.282), (18.27, 51.88, 4.282), (17.19, 51.87, 4.266), (18.27, 51.87, 4.266), (17.19, 51.83, 4.25), (18.27, 51.83, 4.25), (17.19, 51.76, 4.235), (18.27, 51.76, 4.235), (17.19, 51.67, 4.222), (18.27, 51.67, 4.222), (17.19, 51.56, 4.212), (18.27, 51.56, 4.212), (17.19, 51.43, 4.203), (18.27, 51.43, 4.203), (17.19, 51.29, 4.198), (18.27, 51.29, 4.198), (17.19, 51.14, 4.196), (18.27, 51.14, 4.196), (17.19, 50.99, 4.197), (18.27, 50.99, 4.197), (17.19, 50.85, 4.202), (18.27, 50.85, 4.202), (17.19, 50.72, 4.209), (18.27, 50.72, 4.209), (17.19, 50.6, 4.219), (18.27, 50.6, 4.219), (17.19, 50.5, 4.231), (18.27, 50.5, 4.231), (17.19, 50.43, 4.246), (18.27, 50.43, 4.246), (17.19, 50.38, 4.261), (18.27, 50.38, 4.261), (17.19, 50.36, 4.278), (18.27, 50.36, 4.278), (17.19, 50.38, 4.294), (18.27, 50.38, 4.294), (17.19, 50.41, 4.31), (18.27, 50.41, 4.31), (17.19, 50.48, 4.324), (18.27, 50.48, 4.324), (17.19, 50.57, 4.337), (18.27, 50.57, 4.337), (17.19, 50.68, 4.348), (18.27, 50.68, 4.348), (17.19, 50.81, 4.356), (18.27, 50.81, 4.356), (17.19, 50.95, 4.361), (18.27, 50.95, 4.361), (17.19, 51.1, 4.363), (18.27, 51.1, 4.363), (17.19, 51.25, 4.362), (18.27, 51.25, 4.362), (17.19, 51.39, 4.358), (18.27, 51.39, 4.358), (17.19, 51.52, 4.351), (18.27, 51.52, 4.351), (17.19, 51.64, 4.341), (18.27, 51.64, 4.341), (17.19, 51.74, 4.328), (18.27, 51.74, 4.328), (17.19, 51.81, 4.314), (18.27, 51.81, 4.314)], [], [(0, 1, 3, 2), (2, 3, 7, 6), (6, 7, 5, 4), (4, 5, 1, 0), (2, 6, 4, 0), (7, 3, 1, 5), (8, 9, 11, 10), (10, 11, 15, 14), (14, 15, 13, 12), (12, 13, 9, 8), (10, 14, 12, 8), (15, 11, 9, 13), (16, 17, 19, 18), (18, 19, 23, 22), (22, 23, 21, 20), (20, 21, 17, 16), (18, 22, 20, 16), (23, 19, 17, 21), (24, 25, 27, 26), (26, 27, 31, 30), (30, 31, 29, 28), (28, 29, 25, 24), (26, 30, 28, 24), (31, 27, 25, 29), (32, 33, 35, 34), (34, 35, 39, 38), (38, 39, 37, 36), (36, 37, 33, 32), (34, 38, 36, 32), (39, 35, 33, 37), (40, 41, 43, 42), (42, 43, 47, 46), (46, 47, 45, 44), (44, 45, 41, 40), (42, 46, 44, 40), (47, 43, 41, 45), (48, 49, 51, 50), (50, 51, 55, 54), (54, 55, 53, 52), (52, 53, 49, 48), (50, 54, 52, 48), (55, 51, 49, 53), (56, 57, 59, 58), (58, 59, 63, 62), (62, 63, 61, 60), (60, 61, 57, 56), (58, 62, 60, 56), (63, 59, 57, 61), (64, 65, 67, 66), (66, 67, 71, 70), (70, 71, 69, 68), (68, 69, 65, 64), (66, 70, 68, 64), (71, 67, 65, 69), (72, 73, 75, 74), (74, 75, 79, 78), (78, 79, 77, 76), (76, 77, 73, 72), (74, 78, 76, 72), (79, 75, 73, 77), (80, 82, 83, 81), (82, 84, 85, 83), (84, 86, 87, 85), (86, 88, 89, 87), (88, 90, 91, 89), (90, 92, 93, 91), (92, 94, 95, 93), (94, 96, 97, 95), (96, 98, 99, 97), (98, 100, 101, 99), (100, 102, 103, 101), (102, 104, 105, 103), (104, 106, 107, 105), (106, 108, 109, 107), (108, 110, 111, 109), (110, 112, 113, 111), (112, 114, 115, 113), (114, 116, 117, 115), (116, 118, 119, 117), (118, 120, 121, 119), (120, 122, 123, 121), (122, 124, 125, 123), (124, 126, 127, 125), (126, 128, 129, 127), (128, 130, 131, 129), (130, 132, 133, 131), (132, 134, 135, 133), (134, 136, 137, 135), (136, 138, 139, 137), (138, 140, 141, 139), (83, 85, 87, 89, 91, 93, 95, 97, 99, 101, 103, 105, 107, 109, 111, 113, 115, 117, 119, 121, 123, 125, 127, 129, 131, 133, 135, 137, 139, 141, 143, 81), (140, 142, 143, 141), (142, 80, 81, 143), (80, 142, 140, 138, 136, 134, 132, 130, 128, 126, 124, 122, 120, 118, 116, 114, 112, 110, 108, 106, 104, 102, 100, 98, 96, 94, 92, 90, 88, 86, 84, 82), (144, 145, 147, 146), (146, 147, 149, 148), (148, 149, 151, 150), (150, 151, 153, 152), (152, 153, 155, 154), (154, 155, 157, 156), (156, 157, 159, 158), (158, 159, 161, 160), (160, 161, 163, 162), (162, 163, 165, 164), (164, 165, 167, 166), (166, 167, 169, 168), (168, 169, 171, 170), (170, 171, 173, 172), (172, 173, 175, 174), (174, 175, 177, 176), (176, 177, 179, 178), (178, 179, 181, 180), (180, 181, 183, 182), (182, 183, 185, 184), (184, 185, 187, 186), (186, 187, 189, 188), (188, 189, 191, 190), (190, 191, 193, 192), (192, 193, 195, 194), (194, 195, 197, 196), (196, 197, 199, 198), (198, 199, 201, 200), (200, 201, 203, 202), (202, 203, 205, 204), (147, 145, 207, 205, 203, 201, 199, 197, 195, 193, 191, 189, 187, 185, 183, 181, 179, 177, 175, 173, 171, 169, 167, 165, 163, 161, 159, 157, 155, 153, 151, 149), (204, 205, 207, 206), (206, 207, 145, 144), (144, 146, 148, 150, 152, 154, 156, 158, 160, 162, 164, 166, 168, 170, 172, 174, 176, 178, 180, 182, 184, 186, 188, 190, 192, 194, 196, 198, 200, 202, 204, 206), (208, 209, 211, 210), (210, 211, 215, 214), (214, 215, 213, 212), (212, 213, 209, 208), (210, 214, 212, 208), (215, 211, 209, 213), (216, 217, 219, 218), (218, 219, 223, 222), (222, 223, 221, 220), (220, 221, 217, 216), (218, 222, 220, 216), (223, 219, 217, 221), (224, 225, 227, 226), (226, 227, 231, 230), (230, 231, 229, 228), (228, 229, 225, 224), (226, 230, 228, 224), (231, 227, 225, 229), (232, 234, 235, 233), (234, 236, 237, 235), (236, 238, 239, 237), (238, 240, 241, 239), (240, 242, 243, 241), (242, 244, 245, 243), (244, 246, 247, 245), (246, 248, 249, 247), (248, 250, 251, 249), (250, 252, 253, 251), (252, 254, 255, 253), (254, 256, 257, 255), (256, 258, 259, 257), (258, 260, 261, 259), (260, 262, 263, 261), (262, 264, 265, 263), (264, 266, 267, 265), (266, 268, 269, 267), (268, 270, 271, 269), (270, 272, 273, 271), (272, 274, 275, 273), (274, 276, 277, 275), (276, 278, 279, 277), (278, 280, 281, 279), (280, 282, 283, 281), (282, 284, 285, 283), (284, 286, 287, 285), (286, 288, 289, 287), (288, 290, 291, 289), (290, 292, 293, 291), (235, 237, 239, 241, 243, 245, 247, 249, 251, 253, 255, 257, 259, 261, 263, 265, 267, 269, 271, 273, 275, 277, 279, 281, 283, 285, 287, 289, 291, 293, 295, 233), (292, 294, 295, 293), (294, 232, 233, 295), (232, 294, 292, 290, 288, 286, 284, 282, 280, 278, 276, 274, 272, 270, 268, 266, 264, 262, 260, 258, 256, 254, 252, 250, 248, 246, 244, 242, 240, 238, 236, 234), (296, 297, 299, 298), (298, 299, 301, 300), (300, 301, 303, 302), (302, 303, 305, 304), (304, 305, 307, 306), (306, 307, 309, 308), (308, 309, 311, 310), (310, 311, 313, 312), (312, 313, 315, 314), (314, 315, 317, 316), (316, 317, 319, 318), (318, 319, 321, 320), (320, 321, 323, 322), (322, 323, 325, 324), (324, 325, 327, 326), (326, 327, 329, 328), (328, 329, 331, 330), (330, 331, 333, 332), (332, 333, 335, 334), (334, 335, 337, 336), (336, 337, 339, 338), (338, 339, 341, 340), (340, 341, 343, 342), (342, 343, 345, 344), (344, 345, 347, 346), (346, 347, 349, 348), (348, 349, 351, 350), (350, 351, 353, 352), (352, 353, 355, 354), (354, 355, 357, 356), (299, 297, 359, 357, 355, 353, 351, 349, 347, 345, 343, 341, 339, 337, 335, 333, 331, 329, 327, 325, 323, 321, 319, 317, 315, 313, 311, 309, 307, 305, 303, 301), (356, 357, 359, 358), (358, 359, 297, 296), (296, 298, 300, 302, 304, 306, 308, 310, 312, 314, 316, 318, 320, 322, 324, 326, 328, 330, 332, 334, 336, 338, 340, 342, 344, 346, 348, 350, 352, 354, 356, 358), (360, 362, 363, 361), (362, 364, 365, 363), (364, 366, 367, 365), (366, 368, 369, 367), (368, 370, 371, 369), (370, 372, 373, 371), (372, 374, 375, 373), (374, 376, 377, 375), (376, 378, 379, 377), (378, 380, 381, 379), (380, 382, 383, 381), (382, 384, 385, 383), (384, 386, 387, 385), (386, 388, 389, 387), (388, 390, 391, 389), (390, 392, 393, 391), (392, 394, 395, 393), (394, 396, 397, 395), (396, 398, 399, 397), (398, 400, 401, 399), (400, 402, 403, 401), (402, 404, 405, 403), (404, 406, 407, 405), (406, 408, 409, 407), (408, 410, 411, 409), (410, 412, 413, 411), (412, 414, 415, 413), (414, 416, 417, 415), (416, 418, 419, 417), (418, 420, 421, 419), (363, 365, 367, 369, 371, 373, 375, 377, 379, 381, 383, 385, 387, 389, 391, 393, 395, 397, 399, 401, 403, 405, 407, 409, 411, 413, 415, 417, 419, 421, 423, 361), (420, 422, 423, 421), (422, 360, 361, 423), (360, 422, 420, 418, 416, 414, 412, 410, 408, 406, 404, 402, 400, 398, 396, 394, 392, 390, 388, 386, 384, 382, 380, 378, 376, 374, 372, 370, 368, 366, 364, 362), (424, 425, 427, 426), (426, 427, 429, 428), (428, 429, 431, 430), (430, 431, 433, 432), (432, 433, 435, 434), (434, 435, 437, 436), (436, 437, 439, 438), (438, 439, 441, 440), (440, 441, 443, 442), (442, 443, 445, 444), (444, 445, 447, 446), (446, 447, 449, 448), (448, 449, 451, 450), (450, 451, 453, 452), (452, 453, 455, 454), (454, 455, 457, 456), (456, 457, 459, 458), (458, 459, 461, 460), (460, 461, 463, 462), (462, 463, 465, 464), (464, 465, 467, 466), (466, 467, 469, 468), (468, 469, 471, 470), (470, 471, 473, 472), (472, 473, 475, 474), (474, 475, 477, 476), (476, 477, 479, 478), (478, 479, 481, 480), (480, 481, 483, 482), (482, 483, 485, 484), (427, 425, 487, 485, 483, 481, 479, 477, 475, 473, 471, 469, 467, 465, 463, 461, 459, 457, 455, 453, 451, 449, 447, 445, 443, 441, 439, 437, 435, 433, 431, 429), (484, 485, 487, 486), (486, 487, 425, 424), (424, 426, 428, 430, 432, 434, 436, 438, 440, 442, 444, 446, 448, 450, 452, 454, 456, 458, 460, 462, 464, 466, 468, 470, 472, 474, 476, 478, 480, 482, 484, 486), (488, 490, 491, 489), (490, 492, 493, 491), (492, 494, 495, 493), (494, 496, 497, 495), (496, 498, 499, 497), (498, 500, 501, 499), (500, 502, 503, 501), (502, 504, 505, 503), (504, 506, 507, 505), (506, 508, 509, 507), (508, 510, 511, 509), (510, 512, 513, 511), (512, 514, 515, 513), (514, 516, 517, 515), (516, 518, 519, 517), (518, 520, 521, 519), (520, 522, 523, 521), (522, 524, 525, 523), (524, 526, 527, 525), (526, 528, 529, 527), (528, 530, 531, 529), (530, 532, 533, 531), (532, 534, 535, 533), (534, 536, 537, 535), (536, 538, 539, 537), (538, 540, 541, 539), (540, 542, 543, 541), (542, 544, 545, 543), (544, 546, 547, 545), (546, 548, 549, 547), (491, 493, 495, 497, 499, 501, 503, 505, 507, 509, 511, 513, 515, 517, 519, 521, 523, 525, 527, 529, 531, 533, 535, 537, 539, 541, 543, 545, 547, 549, 551, 489), (548, 550, 551, 549), (550, 488, 489, 551), (488, 550, 548, 546, 544, 542, 540, 538, 536, 534, 532, 530, 528, 526, 524, 522, 520, 518, 516, 514, 512, 510, 508, 506, 504, 502, 500, 498, 496, 494, 492, 490), (552, 553, 555, 554), (554, 555, 557, 556), (556, 557, 559, 558), (558, 559, 561, 560), (560, 561, 563, 562), (562, 563, 565, 564), (564, 565, 567, 566), (566, 567, 569, 568), (568, 569, 571, 570), (570, 571, 573, 572), (572, 573, 575, 574), (574, 575, 577, 576), (576, 577, 579, 578), (578, 579, 581, 580), (580, 581, 583, 582), (582, 583, 585, 584), (584, 585, 587, 586), (586, 587, 589, 588), (588, 589, 591, 590), (590, 591, 593, 592), (592, 593, 595, 594), (594, 595, 597, 596), (596, 597, 599, 598), (598, 599, 601, 600), (600, 601, 603, 602), (602, 603, 605, 604), (604, 605, 607, 606), (606, 607, 609, 608), (608, 609, 611, 610), (610, 611, 613, 612), (555, 553, 615, 613, 611, 609, 607, 605, 603, 601, 599, 597, 595, 593, 591, 589, 587, 585, 583, 581, 579, 577, 575, 573, 571, 569, 567, 565, 563, 561, 559, 557), (612, 613, 615, 614), (614, 615, 553, 552), (552, 554, 556, 558, 560, 562, 564, 566, 568, 570, 572, 574, 576, 578, 580, 582, 584, 586, 588, 590, 592, 594, 596, 598, 600, 602, 604, 606, 608, 610, 612, 614), (616, 617, 619, 618), (618, 619, 623, 622), (622, 623, 621, 620), (620, 621, 617, 616), (618, 622, 620, 616), (623, 619, 617, 621), (624, 625, 627, 626), (626, 627, 631, 630), (630, 631, 629, 628), (628, 629, 625, 624), (626, 630, 628, 624), (631, 627, 625, 629), (632, 633, 635, 634), (634, 635, 639, 638), (638, 639, 637, 636), (636, 637, 633, 632), (634, 638, 636, 632), (639, 635, 633, 637), (640, 641, 643, 642), (642, 643, 647, 646), (646, 647, 645, 644), (644, 645, 641, 640), (642, 646, 644, 640), (647, 643, 641, 645), (648, 649, 651, 650), (650, 651, 655, 654), (654, 655, 653, 652), (652, 653, 649, 648), (650, 654, 652, 648), (655, 651, 649, 653), (656, 657, 659, 658), (658, 659, 663, 662), (662, 663, 661, 660), (660, 661, 657, 656), (658, 662, 660, 656), (663, 659, 657, 661), (664, 665, 667, 666), (666, 667, 671, 670), (670, 671, 669, 668), (668, 669, 665, 664), (666, 670, 668, 664), (671, 667, 665, 669), (672, 673, 675, 674), (674, 675, 679, 678), (678, 679, 677, 676), (676, 677, 673, 672), (674, 678, 676, 672), (679, 675, 673, 677), (680, 681, 683, 682), (682, 683, 687, 686), (686, 687, 685, 684), (684, 685, 681, 680), (682, 686, 684, 680), (687, 683, 681, 685), (688, 690, 691, 689), (690, 692, 693, 691), (692, 694, 695, 693), (694, 696, 697, 695), (696, 698, 699, 697), (698, 700, 701, 699), (700, 702, 703, 701), (702, 704, 705, 703), (704, 706, 707, 705), (706, 708, 709, 707), (708, 710, 711, 709), (710, 712, 713, 711), (712, 714, 715, 713), (714, 716, 717, 715), (716, 718, 719, 717), (718, 720, 721, 719), (720, 722, 723, 721), (722, 724, 725, 723), (724, 726, 727, 725), (726, 728, 729, 727), (728, 730, 731, 729), (730, 732, 733, 731), (732, 734, 735, 733), (734, 736, 737, 735), (736, 738, 739, 737), (738, 740, 741, 739), (740, 742, 743, 741), (742, 744, 745, 743), (744, 746, 747, 745), (746, 748, 749, 747), (691, 693, 695, 697, 699, 701, 703, 705, 707, 709, 711, 713, 715, 717, 719, 721, 723, 725, 727, 729, 731, 733, 735, 737, 739, 741, 743, 745, 747, 749, 751, 689), (748, 750, 751, 749), (750, 688, 689, 751), (688, 750, 748, 746, 744, 742, 740, 738, 736, 734, 732, 730, 728, 726, 724, 722, 720, 718, 716, 714, 712, 710, 708, 706, 704, 702, 700, 698, 696, 694, 692, 690), (752, 753, 755, 754), (754, 755, 757, 756), (756, 757, 759, 758), (758, 759, 761, 760), (760, 761, 763, 762), (762, 763, 765, 764), (764, 765, 767, 766), (766, 767, 769, 768), (768, 769, 771, 770), (770, 771, 773, 772), (772, 773, 775, 774), (774, 775, 777, 776), (776, 777, 779, 778), (778, 779, 781, 780), (780, 781, 783, 782), (782, 783, 785, 784), (784, 785, 787, 786), (786, 787, 789, 788), (788, 789, 791, 790), (790, 791, 793, 792), (792, 793, 795, 794), (794, 795, 797, 796), (796, 797, 799, 798), (798, 799, 801, 800), (800, 801, 803, 802), (802, 803, 805, 804), (804, 805, 807, 806), (806, 807, 809, 808), (808, 809, 811, 810), (810, 811, 813, 812), (755, 753, 815, 813, 811, 809, 807, 805, 803, 801, 799, 797, 795, 793, 791, 789, 787, 785, 783, 781, 779, 777, 775, 773, 771, 769, 767, 765, 763, 761, 759, 757), (812, 813, 815, 814), (814, 815, 753, 752), (752, 754, 756, 758, 760, 762, 764, 766, 768, 770, 772, 774, 776, 778, 780, 782, 784, 786, 788, 790, 792, 794, 796, 798, 800, 802, 804, 806, 808, 810, 812, 814), (816, 818, 819, 817), (818, 820, 821, 819), (820, 822, 823, 821), (822, 824, 825, 823), (824, 826, 827, 825), (826, 828, 829, 827), (828, 830, 831, 829), (830, 832, 833, 831), (832, 834, 835, 833), (834, 836, 837, 835), (836, 838, 839, 837), (838, 840, 841, 839), (840, 842, 843, 841), (842, 844, 845, 843), (844, 846, 847, 845), (846, 848, 849, 847), (848, 850, 851, 849), (850, 852, 853, 851), (852, 854, 855, 853), (854, 856, 857, 855), (856, 858, 859, 857), (858, 860, 861, 859), (860, 862, 863, 861), (862, 864, 865, 863), (864, 866, 867, 865), (866, 868, 869, 867), (868, 870, 871, 869), (870, 872, 873, 871), (872, 874, 875, 873), (874, 876, 877, 875), (819, 821, 823, 825, 827, 829, 831, 833, 835, 837, 839, 841, 843, 845, 847, 849, 851, 853, 855, 857, 859, 861, 863, 865, 867, 869, 871, 873, 875, 877, 879, 817), (876, 878, 879, 877), (878, 816, 817, 879), (816, 878, 876, 874, 872, 870, 868, 866, 864, 862, 860, 858, 856, 854, 852, 850, 848, 846, 844, 842, 840, 838, 836, 834, 832, 830, 828, 826, 824, 822, 820, 818), (880, 881, 883, 882), (882, 883, 885, 884), (884, 885, 887, 886), (886, 887, 889, 888), (888, 889, 891, 890), (890, 891, 893, 892), (892, 893, 895, 894), (894, 895, 897, 896), (896, 897, 899, 898), (898, 899, 901, 900), (900, 901, 903, 902), (902, 903, 905, 904), (904, 905, 907, 906), (906, 907, 909, 908), (908, 909, 911, 910), (910, 911, 913, 912), (912, 913, 915, 914), (914, 915, 917, 916), (916, 917, 919, 918), (918, 919, 921, 920), (920, 921, 923, 922), (922, 923, 925, 924), (924, 925, 927, 926), (926, 927, 929, 928), (928, 929, 931, 930), (930, 931, 933, 932), (932, 933, 935, 934), (934, 935, 937, 936), (936, 937, 939, 938), (938, 939, 941, 940), (883, 881, 943, 941, 939, 937, 935, 933, 931, 929, 927, 925, 923, 921, 919, 917, 915, 913, 911, 909, 907, 905, 903, 901, 899, 897, 895, 893, 891, 889, 887, 885), (940, 941, 943, 942), (942, 943, 881, 880), (880, 882, 884, 886, 888, 890, 892, 894, 896, 898, 900, 902, 904, 906, 908, 910, 912, 914, 916, 918, 920, 922, 924, 926, 928, 930, 932, 934, 936, 938, 940, 942), (944, 945, 947, 946), (946, 947, 949, 948), (948, 949, 951, 950), (950, 951, 953, 952), (952, 953, 955, 954), (954, 955, 957, 956), (956, 957, 959, 958), (958, 959, 961, 960), (960, 961, 963, 962), (962, 963, 965, 964), (964, 965, 967, 966), (966, 967, 969, 968), (968, 969, 971, 970), (970, 971, 973, 972), (972, 973, 975, 974), (974, 975, 977, 976), (976, 977, 979, 978), (978, 979, 981, 980), (980, 981, 983, 982), (982, 983, 985, 984), (984, 985, 987, 986), (986, 987, 989, 988), (988, 989, 991, 990), (990, 991, 993, 992), (992, 993, 995, 994), (994, 995, 997, 996), (996, 997, 999, 998), (998, 999, 1001, 1000), (1000, 1001, 1003, 1002), (1002, 1003, 1005, 1004), (947, 945, 1007, 1005, 1003, 1001, 999, 997, 995, 993, 991, 989, 987, 985, 983, 981, 979, 977, 975, 973, 971, 969, 967, 965, 963, 961, 959, 957, 955, 953, 951, 949), (1004, 1005, 1007, 1006), (1006, 1007, 945, 944), (944, 946, 948, 950, 952, 954, 956, 958, 960, 962, 964, 966, 968, 970, 972, 974, 976, 978, 980, 982, 984, 986, 988, 990, 992, 994, 996, 998, 1000, 1002, 1004, 1006), (1008, 1009, 1011, 1010), (1010, 1011, 1013, 1012), (1012, 1013, 1015, 1014), (1014, 1015, 1017, 1016), (1016, 1017, 1019, 1018), (1018, 1019, 1021, 1020), (1020, 1021, 1023, 1022), (1022, 1023, 1025, 1024), (1024, 1025, 1027, 1026), (1026, 1027, 1029, 1028), (1028, 1029, 1031, 1030), (1030, 1031, 1033, 1032), (1032, 1033, 1035, 1034), (1034, 1035, 1037, 1036), (1036, 1037, 1039, 1038), (1038, 1039, 1041, 1040), (1040, 1041, 1043, 1042), (1042, 1043, 1045, 1044), (1044, 1045, 1047, 1046), (1046, 1047, 1049, 1048), (1048, 1049, 1051, 1050), (1050, 1051, 1053, 1052), (1052, 1053, 1055, 1054), (1054, 1055, 1057, 1056), (1056, 1057, 1059, 1058), (1058, 1059, 1061, 1060), (1060, 1061, 1063, 1062), (1062, 1063, 1065, 1064), (1064, 1065, 1067, 1066), (1066, 1067, 1069, 1068), (1011, 1009, 1071, 1069, 1067, 1065, 1063, 1061, 1059, 1057, 1055, 1053, 1051, 1049, 1047, 1045, 1043, 1041, 1039, 1037, 1035, 1033, 1031, 1029, 1027, 1025, 1023, 1021, 1019, 1017, 1015, 1013), (1068, 1069, 1071, 1070), (1070, 1071, 1009, 1008), (1008, 1010, 1012, 1014, 1016, 1018, 1020, 1022, 1024, 1026, 1028, 1030, 1032, 1034, 1036, 1038, 1040, 1042, 1044, 1046, 1048, 1050, 1052, 1054, 1056, 1058, 1060, 1062, 1064, 1066, 1068, 1070)])
me_cube_017.polygons.foreach_set('material_index', [0, 0, 0, 0, 0, 0, 0, 0, 0, 0, 0, 0, 0, 0, 0, 0, 0, 0, 0, 0, 0, 0, 0, 0, 0, 0, 0, 0, 0, 0, 0, 0, 0, 0, 0, 0, 1, 1, 1, 1, 1, 1, 1, 1, 1, 1, 1, 1, 1, 1, 1, 1, 1, 1, 1, 1, 1, 1, 1, 1, 1, 1, 1, 1, 1, 1, 1, 1, 1, 1, 1, 1, 1, 1, 1, 1, 1, 1, 1, 1, 1, 1, 1, 1, 1, 1, 1, 1, 1, 1, 1, 1, 1, 1, 1, 1, 1, 1, 1, 1, 1, 1, 1, 1, 1, 1, 1, 1, 1, 1, 1, 1, 1, 1, 1, 1, 1, 1, 1, 1, 1, 1, 1, 1, 1, 1, 1, 1, 1, 1, 1, 1, 1, 1, 1, 1, 1, 1, 1, 1, 1, 1, 1, 1, 1, 1, 1, 1, 1, 1, 1, 1, 1, 1, 1, 1, 1, 1, 1, 1, 1, 1, 1, 1, 1, 1, 1, 1, 1, 1, 1, 1, 1, 1, 1, 1, 1, 1, 1, 1, 1, 1, 1, 1, 1, 1, 1, 1, 1, 1, 1, 1, 1, 1, 1, 1, 1, 1, 1, 1, 1, 1, 1, 1, 1, 1, 1, 1, 1, 1, 1, 1, 1, 1, 2, 2, 2, 2, 2, 2, 2, 2, 2, 2, 2, 2, 2, 2, 2, 2, 2, 2, 2, 2, 2, 2, 2, 2, 2, 2, 2, 2, 2, 2, 2, 2, 2, 2, 2, 2, 2, 2, 2, 2, 2, 2, 2, 2, 2, 2, 2, 2, 2, 2, 2, 2, 2, 2, 2, 2, 2, 2, 2, 2, 2, 2, 2, 2, 2, 2, 2, 2, 2, 2, 2, 2, 2, 2, 2, 2, 2, 2, 2, 2, 2, 2, 2, 2, 2, 2, 2, 2, 2, 2, 2, 2, 2, 2, 2, 2, 2, 2, 2, 2, 2, 2, 2, 2, 2, 2, 2, 2, 2, 2, 2, 2, 2, 2, 2, 2, 2, 2, 2, 2, 2, 2, 2, 2, 2, 2, 2, 2, 2, 2, 2, 2, 2, 2, 2, 2, 2, 2, 2, 2, 2, 2, 2, 2, 2, 2, 2, 2, 3, 3, 3, 3, 3, 3, 3, 3, 3, 3, 3, 3, 3, 3, 3, 3, 3, 3, 3, 3, 3, 3, 3, 3, 3, 3, 3, 3, 3, 3, 3, 3, 3, 3, 3, 3, 3, 3, 3, 3, 3, 3, 3, 3, 3, 3, 3, 3, 3, 3, 3, 3, 3, 3, 3, 3, 3, 3, 3, 3, 3, 3, 3, 3, 3, 3, 3, 3, 3, 3, 3, 3, 3, 3, 3, 3, 3, 3, 3, 3, 3, 3, 3, 3, 3, 3, 3, 3, 3, 3, 3, 3, 3, 3, 3, 3, 3, 3, 3, 3, 3, 3, 3, 3, 3, 3, 3, 3, 3, 3, 3, 3, 3, 3, 3, 3, 3, 3, 3, 3, 3, 3, 3, 3, 3, 3, 3, 3, 3, 3, 3, 3, 3, 3, 3, 3, 3, 3, 3, 3, 3, 3, 3, 3, 3, 3, 3, 3, 3, 3, 3, 3, 3, 3, 3, 3, 3, 3, 3, 3, 3, 3, 3, 3, 3, 3, 3, 3, 3, 3, 3, 3, 3, 3, 3, 3, 3, 3, 4, 4, 4, 4, 4, 4, 4, 4, 4, 4, 4, 4, 4, 4, 4, 4, 4, 4, 4, 4, 4, 4, 4, 4, 4, 4, 4, 4, 4, 4, 4, 4, 4, 4, 4, 4, 4, 4, 4, 4, 4, 4, 4, 4, 4, 4, 4, 4, 4, 4, 4, 4, 4, 4, 4, 4, 4, 4, 4, 4, 4, 4, 4, 4, 4, 4, 4, 4])
me_cube_017.materials.append(mat_material_003)
me_cube_017.materials.append(mat_material_001)
me_cube_017.materials.append(mat_material_004)
me_cube_017.materials.append(mat_material_002)
me_cube_017.materials.append(mat_zahnrad)
me_cube_017.use_remesh_preserve_volume = False
me_cube_017.use_remesh_preserve_attributes = False
me_cube_017.use_mirror_vertex_groups = False
me_cube_017.update()
me_plane_001 = bpy.data.meshes.new('Plane.001')
me_plane_001.from_pydata([(-1.0, -1.0, 0.0), (1.0, -1.0, 0.0), (-1.0, 1.0, 0.0), (1.0, 1.0, 0.0)], [], [(0, 1, 3, 2)])
me_plane_001.materials.append(mat_material_005)
me_plane_001.use_remesh_preserve_volume = False
me_plane_001.use_remesh_preserve_attributes = False
me_plane_001.use_mirror_vertex_groups = False
me_plane_001.update()
me_plane = bpy.data.meshes.new('Plane')
me_plane.from_pydata([(-1.0, -1.0, 0.0), (1.0, -1.0, 0.0), (-1.0, 1.0, 0.0), (1.0, 1.0, 0.0), (-1.0, 0.0, 0.0), (0.0, -1.0, 0.0), (1.0, 0.0, 0.0), (0.0, 1.0, 0.0), (0.0, 0.0, 0.0), (1.0, -1.0, 0.0), (1.0, 1.0, 0.0), (-1.0, -1.0, 0.0), (-1.0, 1.0, 0.0), (1.0, -1.0, 0.0), (1.0, 1.0, 0.0), (-1.429, -1.429, 1.787), (-1.429, 1.429, 1.787), (1.429, -1.429, 1.787), (1.429, 1.429, 1.787)], [], [(8, 6, 3, 7), (4, 8, 7, 2), (0, 5, 8, 4), (5, 1, 6, 8), (1, 3, 10, 9), (2, 10, 14, 12), (0, 2, 12, 11), (9, 10, 14, 13), (12, 14, 18, 16), (11, 12, 16, 15), (13, 14, 18, 17)])
me_plane.materials.append(mat_material)
me_plane.use_remesh_preserve_volume = False
me_plane.use_remesh_preserve_attributes = False
me_plane.use_mirror_vertex_groups = False
me_plane.update()

# ---- objects
ob_cube_004 = bpy.data.objects.new('Cube.004', me_cube_017)
ob_licht = bpy.data.objects.new('Licht', me_plane_001)
ob_camera = bpy.data.objects.new('Camera', cam_camera)
ob_background = bpy.data.objects.new('Background', me_plane)

# ---- transforms, parenting, visibility, modifiers, constraints
ob_cube_004.location = (0.0, -3.819, 1.547)
ob_cube_004.rotation_euler = (-0.2231, -0.0, 0.0)
ob_cube_004.scale = (0.13, 0.1321, 1.196)
ob_cube_004.visible_shadow = False
ob_cube_004.lineart.crease_threshold = 0.0
ob_licht.location = (-11.62, -10.52, 22.84)
ob_licht.rotation_euler = (0.472, -0.5872, -0.1142)
ob_licht.scale = (2.644, 2.644, 2.644)
ob_licht.lineart.crease_threshold = 0.0
ob_camera.location = (-16.89, -11.48, 14.18)
ob_camera.rotation_euler = (1.109, -0.0, -0.9614)
ob_camera.lock_rotations_4d = False
ob_camera.empty_display_type = 'ARROWS'
ob_camera.color = (0.0, 0.0, 0.0, 0.0)
ob_camera.display_type = 'WIRE'
ob_camera.lineart.crease_threshold = 0.0
ob_background.location = (0.0, 0.0, 0.0)
ob_background.scale = (24.29, 24.29, 30.44)
ob_background.lineart.crease_threshold = 0.0

# ---- collection membership
col_collection_1.objects.link(ob_cube_004)
col_collection_1.objects.link(ob_licht)
col_collection_1.objects.link(ob_camera)
col_collection_1.objects.link(ob_background)

# ---- scene / render settings (as saved in the file)
scene.camera = ob_camera
scene.frame_start = 1; scene.frame_end = 250; scene.frame_set(1)
scene.render.engine = 'CYCLES'
scene.render.resolution_percentage = 50
scene.render.dither_intensity = 0.0
scene.cycles.use_denoising = False
scene.cycles.samples = 128
scene.cycles.sampling_pattern = 'TABULATED_SOBOL'
scene.cycles.light_sampling_threshold = 0.0
scene.cycles.use_adaptive_sampling = False
scene.cycles.use_light_tree = False
scene.cycles.blur_glossy = 0.0
scene.cycles.sample_clamp_indirect = 0.0
scene.view_settings.view_transform = 'Standard'
bpy.context.view_layer.update()
